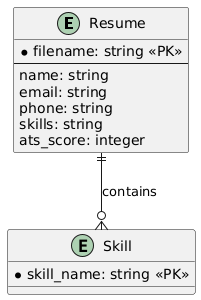

The diagram above was rendered by PlantUML. Its source (embedded in the PNG):
@startuml
entity "Resume" {
  *filename: string <<PK>>
  --
  name: string
  email: string
  phone: string
  skills: string
  ats_score: integer
}

entity "Skill" {
  *skill_name: string <<PK>>
}

Resume ||--o{ Skill : contains
@enduml